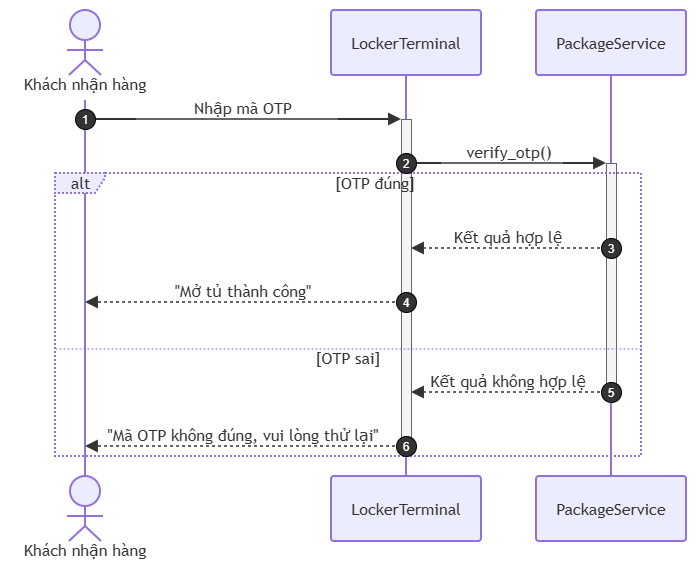

The diagram above was exported from draw.io. Its source (the exported page's mxGraphModel, read from the mxfile embedded in the PNG):
<mxGraphModel dx="1022" dy="564" grid="1" gridSize="10" guides="1" tooltips="1" connect="1" arrows="1" fold="1" page="1" pageScale="1" pageWidth="827" pageHeight="1169" math="0" shadow="0">
  <root>
    <mxCell id="0" />
    <mxCell id="1" parent="0" />
    <UserObject label="" mermaidData="{&#10;  &quot;data&quot;: &quot;sequenceDiagram\n    autonumber\n    actor KH as Khách nhận hàng\n    participant LT as LockerTerminal\n    participant PS as PackageService\n\n    KH-&gt;&gt;+LT: Nhập mã OTP\n    LT-&gt;&gt;+PS: verify_otp()\n    \n    alt OTP đúng\n        PS--&gt;&gt;LT: Kết quả hợp lệ\n        LT--&gt;&gt;KH: \&quot;Mở tủ thành công\&quot;\n    else OTP sai\n        PS--&gt;&gt;-LT: Kết quả không hợp lệ\n        LT--&gt;&gt;-KH: \&quot;Mã OTP không đúng, vui lòng thử lại\&quot;\n    end&quot;,&#10;  &quot;config&quot;: null&#10;}" id="_T2epxjCg2teQcEC2Qww-17">
      <mxCell connectable="0" parent="1" style="group;transparentBounds=1;editIcon=1;lockedGroup=0;groupPadding=10;" vertex="1">
        <mxGeometry as="geometry" />
      </mxCell>
    </UserObject>
    <UserObject label="Khách nhận hàng" mermaidId="n:KH" mermaidBaseStyle="html=1;shape=umlLifeline;perimeter=lifelinePerimeter;whiteSpace=wrap;container=1;dropTarget=0;collapsible=0;recursiveResize=0;outlineConnect=0;portConstraint=eastwest;newEdgeStyle={&quot;edgeStyle&quot;:&quot;elbowEdgeStyle&quot;,&quot;elbow&quot;:&quot;vertical&quot;,&quot;curved&quot;:0,&quot;rounded&quot;:0};lifelineDashed=0;strokeWidth=2;rounded=1;absoluteArcSize=1;arcSize=6;lifelineColor=light-dark(#9370DB,#cccccc);participant=seqActorStick;verticalAlign=bottom;align=center;spacingBottom=4;size=90;lifelineMirror=1;fillColor=light-dark(#ECECFF,#1f2020);strokeColor=light-dark(#9370DB,#cccccc);fontColor=light-dark(#333333,#cccccc);fontFamily=Trebuchet MS,Verdana,Arial,sans-serif;fontSize=16;" mermaidBaseValue="Khách nhận hàng" id="_T2epxjCg2teQcEC2Qww-18">
      <mxCell parent="_T2epxjCg2teQcEC2Qww-17" style="html=1;shape=umlLifeline;perimeter=lifelinePerimeter;whiteSpace=wrap;container=1;dropTarget=0;collapsible=0;recursiveResize=0;outlineConnect=0;portConstraint=eastwest;newEdgeStyle={&quot;edgeStyle&quot;:&quot;elbowEdgeStyle&quot;,&quot;elbow&quot;:&quot;vertical&quot;,&quot;curved&quot;:0,&quot;rounded&quot;:0};lifelineDashed=0;strokeWidth=2;rounded=1;absoluteArcSize=1;arcSize=6;lifelineColor=light-dark(#9370DB,#cccccc);participant=seqActorStick;verticalAlign=bottom;align=center;spacingBottom=4;size=90;lifelineMirror=1;fillColor=light-dark(#ECECFF,#1f2020);strokeColor=light-dark(#9370DB,#cccccc);fontColor=light-dark(#333333,#cccccc);fontFamily=Trebuchet MS,Verdana,Arial,sans-serif;fontSize=16;" vertex="1">
        <mxGeometry height="556" width="150" x="30" y="30" as="geometry" />
      </mxCell>
    </UserObject>
    <UserObject label="LockerTerminal" mermaidId="n:LT" mermaidBaseStyle="html=1;shape=umlLifeline;perimeter=lifelinePerimeter;whiteSpace=wrap;container=1;dropTarget=0;collapsible=0;recursiveResize=0;outlineConnect=0;portConstraint=eastwest;newEdgeStyle={&quot;edgeStyle&quot;:&quot;elbowEdgeStyle&quot;,&quot;elbow&quot;:&quot;vertical&quot;,&quot;curved&quot;:0,&quot;rounded&quot;:0};lifelineDashed=0;strokeWidth=2;rounded=1;absoluteArcSize=1;arcSize=6;lifelineColor=light-dark(#9370DB,#cccccc);size=65;lifelineMirror=1;fillColor=light-dark(#ECECFF,#1f2020);strokeColor=light-dark(#9370DB,#cccccc);fontColor=light-dark(#333333,#cccccc);fontFamily=Trebuchet MS,Verdana,Arial,sans-serif;fontSize=16;" mermaidBaseValue="LockerTerminal" id="_T2epxjCg2teQcEC2Qww-19">
      <mxCell parent="_T2epxjCg2teQcEC2Qww-17" style="html=1;shape=umlLifeline;perimeter=lifelinePerimeter;whiteSpace=wrap;container=1;dropTarget=0;collapsible=0;recursiveResize=0;outlineConnect=0;portConstraint=eastwest;newEdgeStyle={&quot;edgeStyle&quot;:&quot;elbowEdgeStyle&quot;,&quot;elbow&quot;:&quot;vertical&quot;,&quot;curved&quot;:0,&quot;rounded&quot;:0};lifelineDashed=0;strokeWidth=2;rounded=1;absoluteArcSize=1;arcSize=6;lifelineColor=light-dark(#9370DB,#cccccc);size=65;lifelineMirror=1;fillColor=light-dark(#ECECFF,#1f2020);strokeColor=light-dark(#9370DB,#cccccc);fontColor=light-dark(#333333,#cccccc);fontFamily=Trebuchet MS,Verdana,Arial,sans-serif;fontSize=16;" vertex="1">
        <mxGeometry height="531" width="150" x="351" y="30" as="geometry" />
      </mxCell>
    </UserObject>
    <mxCell id="_T2epxjCg2teQcEC2Qww-20" parent="_T2epxjCg2teQcEC2Qww-19" style="html=1;points=[];perimeter=orthogonalPerimeter;outlineConnect=0;targetShapes=umlLifeline;portConstraint=eastwest;newEdgeStyle={&quot;edgeStyle&quot;:&quot;elbowEdgeStyle&quot;,&quot;elbow&quot;:&quot;vertical&quot;,&quot;curved&quot;:0,&quot;rounded&quot;:0};fillColor=light-dark(#f4f4f4,#2a2a2a);strokeColor=light-dark(#666666,#cccccc);fontColor=light-dark(#333333,#cccccc);fontFamily=Trebuchet MS,Verdana,Arial,sans-serif;fontSize=16;" value="" vertex="1">
      <mxGeometry height="327" width="10" x="70" y="109" as="geometry" />
    </mxCell>
    <UserObject label="PackageService" mermaidId="n:PS" mermaidBaseStyle="html=1;shape=umlLifeline;perimeter=lifelinePerimeter;whiteSpace=wrap;container=1;dropTarget=0;collapsible=0;recursiveResize=0;outlineConnect=0;portConstraint=eastwest;newEdgeStyle={&quot;edgeStyle&quot;:&quot;elbowEdgeStyle&quot;,&quot;elbow&quot;:&quot;vertical&quot;,&quot;curved&quot;:0,&quot;rounded&quot;:0};lifelineDashed=0;strokeWidth=2;rounded=1;absoluteArcSize=1;arcSize=6;lifelineColor=light-dark(#9370DB,#cccccc);size=65;lifelineMirror=1;fillColor=light-dark(#ECECFF,#1f2020);strokeColor=light-dark(#9370DB,#cccccc);fontColor=light-dark(#333333,#cccccc);fontFamily=Trebuchet MS,Verdana,Arial,sans-serif;fontSize=16;" mermaidBaseValue="PackageService" id="_T2epxjCg2teQcEC2Qww-21">
      <mxCell parent="_T2epxjCg2teQcEC2Qww-17" style="html=1;shape=umlLifeline;perimeter=lifelinePerimeter;whiteSpace=wrap;container=1;dropTarget=0;collapsible=0;recursiveResize=0;outlineConnect=0;portConstraint=eastwest;newEdgeStyle={&quot;edgeStyle&quot;:&quot;elbowEdgeStyle&quot;,&quot;elbow&quot;:&quot;vertical&quot;,&quot;curved&quot;:0,&quot;rounded&quot;:0};lifelineDashed=0;strokeWidth=2;rounded=1;absoluteArcSize=1;arcSize=6;lifelineColor=light-dark(#9370DB,#cccccc);size=65;lifelineMirror=1;fillColor=light-dark(#ECECFF,#1f2020);strokeColor=light-dark(#9370DB,#cccccc);fontColor=light-dark(#333333,#cccccc);fontFamily=Trebuchet MS,Verdana,Arial,sans-serif;fontSize=16;" vertex="1">
        <mxGeometry height="531" width="150" x="556" y="30" as="geometry" />
      </mxCell>
    </UserObject>
    <mxCell id="_T2epxjCg2teQcEC2Qww-22" parent="_T2epxjCg2teQcEC2Qww-21" style="html=1;points=[];perimeter=orthogonalPerimeter;outlineConnect=0;targetShapes=umlLifeline;portConstraint=eastwest;newEdgeStyle={&quot;edgeStyle&quot;:&quot;elbowEdgeStyle&quot;,&quot;elbow&quot;:&quot;vertical&quot;,&quot;curved&quot;:0,&quot;rounded&quot;:0};fillColor=light-dark(#f4f4f4,#2a2a2a);strokeColor=light-dark(#666666,#cccccc);fontColor=light-dark(#333333,#cccccc);fontFamily=Trebuchet MS,Verdana,Arial,sans-serif;fontSize=16;" value="" vertex="1">
      <mxGeometry height="229" width="10" x="70" y="153" as="geometry" />
    </mxCell>
    <UserObject label="alt" mermaidId="n:f0" mermaidBaseStyle="html=1;shape=umlFrame;dashed=1;fixDash=1;dashPattern=2 2;strokeWidth=2;pointerEvents=0;dropTarget=0;fillColor=light-dark(#ECECFF,#1f2020);strokeColor=light-dark(#9370DB,#cccccc);fontSize=16;align=center;verticalAlign=middle;fontFamily=Trebuchet MS,Verdana,Arial,sans-serif;fontColor=light-dark(#333333,#cccccc);height=20;width=50;" mermaidBaseValue="alt" id="_T2epxjCg2teQcEC2Qww-23">
      <mxCell parent="_T2epxjCg2teQcEC2Qww-17" style="html=1;shape=umlFrame;dashed=1;fixDash=1;dashPattern=2 2;strokeWidth=2;pointerEvents=0;dropTarget=0;fillColor=light-dark(#ECECFF,#1f2020);strokeColor=light-dark(#9370DB,#cccccc);fontSize=16;align=center;verticalAlign=middle;fontFamily=Trebuchet MS,Verdana,Arial,sans-serif;fontColor=light-dark(#333333,#cccccc);height=20;width=50;" vertex="1">
        <mxGeometry height="283" width="586" x="75" y="193" as="geometry" />
      </mxCell>
    </UserObject>
    <mxCell id="_T2epxjCg2teQcEC2Qww-24" parent="_T2epxjCg2teQcEC2Qww-23" style="text;strokeColor=none;fillColor=none;align=center;verticalAlign=middle;whiteSpace=wrap;fontSize=16;fontFamily=Trebuchet MS,Verdana,Arial,sans-serif;fontColor=light-dark(#333333,#cccccc);" value="[OTP đúng]" vertex="1">
      <mxGeometry height="16" width="532" x="54" y="2" as="geometry" />
    </mxCell>
    <mxCell id="_T2epxjCg2teQcEC2Qww-25" parent="_T2epxjCg2teQcEC2Qww-23" style="shape=line;dashed=1;fixDash=1;dashPattern=2 2;strokeColor=light-dark(#9370DB,#cccccc);" vertex="1">
      <mxGeometry height="1" width="586" y="175" as="geometry" />
    </mxCell>
    <mxCell id="_T2epxjCg2teQcEC2Qww-26" parent="_T2epxjCg2teQcEC2Qww-23" style="text;strokeColor=none;fillColor=none;align=center;verticalAlign=middle;whiteSpace=wrap;fontSize=16;fontFamily=Trebuchet MS,Verdana,Arial,sans-serif;fontColor=light-dark(#333333,#cccccc);" value="[OTP sai]" vertex="1">
      <mxGeometry height="16" width="586" y="177" as="geometry" />
    </mxCell>
    <UserObject label="Nhập mã OTP" mermaidId="e:KH-&gt;LT#0" mermaidBaseStyle="endArrow=block;endSize=9;verticalAlign=bottom;edgeStyle=elbowEdgeStyle;elbow=vertical;curved=0;rounded=0;fontSize=16;labelBackgroundColor=none;strokeWidth=1.5;strokeColor=light-dark(#333333,#cccccc);fontColor=light-dark(#333333,#cccccc);fontFamily=Trebuchet MS,Verdana,Arial,sans-serif;" mermaidBaseValue="Nhập mã OTP" id="_T2epxjCg2teQcEC2Qww-27">
      <mxCell edge="1" parent="_T2epxjCg2teQcEC2Qww-17" source="_T2epxjCg2teQcEC2Qww-18" style="endArrow=block;endSize=9;verticalAlign=bottom;edgeStyle=elbowEdgeStyle;elbow=vertical;curved=0;rounded=0;fontSize=16;labelBackgroundColor=none;strokeWidth=1.5;strokeColor=light-dark(#333333,#cccccc);fontColor=light-dark(#333333,#cccccc);fontFamily=Trebuchet MS,Verdana,Arial,sans-serif;" target="_T2epxjCg2teQcEC2Qww-20">
        <mxGeometry relative="1" as="geometry">
          <Array as="points">
            <mxPoint x="263" y="139" />
          </Array>
          <mxPoint x="105" y="139" as="sourcePoint" />
          <mxPoint x="421" y="139" as="targetPoint" />
        </mxGeometry>
      </mxCell>
    </UserObject>
    <mxCell id="_T2epxjCg2teQcEC2Qww-28" parent="_T2epxjCg2teQcEC2Qww-17" style="ellipse;aspect=fixed;fillColor=light-dark(#333333,#cccccc);align=center;verticalAlign=middle;fontColor=light-dark(#FFFFFF,#333333);fontSize=12;" value="1" vertex="1">
      <mxGeometry height="20" width="20" x="95" y="129" as="geometry" />
    </mxCell>
    <UserObject label="verify_otp()" mermaidId="e:LT-&gt;PS#0" mermaidBaseStyle="endArrow=block;endSize=9;verticalAlign=bottom;edgeStyle=elbowEdgeStyle;elbow=vertical;curved=0;rounded=0;fontSize=16;labelBackgroundColor=none;strokeWidth=1.5;strokeColor=light-dark(#333333,#cccccc);fontColor=light-dark(#333333,#cccccc);fontFamily=Trebuchet MS,Verdana,Arial,sans-serif;" mermaidBaseValue="verify_otp()" id="_T2epxjCg2teQcEC2Qww-29">
      <mxCell edge="1" parent="_T2epxjCg2teQcEC2Qww-17" source="_T2epxjCg2teQcEC2Qww-20" style="endArrow=block;endSize=9;verticalAlign=bottom;edgeStyle=elbowEdgeStyle;elbow=vertical;curved=0;rounded=0;fontSize=16;labelBackgroundColor=none;strokeWidth=1.5;strokeColor=light-dark(#333333,#cccccc);fontColor=light-dark(#333333,#cccccc);fontFamily=Trebuchet MS,Verdana,Arial,sans-serif;" target="_T2epxjCg2teQcEC2Qww-22">
        <mxGeometry relative="1" as="geometry">
          <Array as="points">
            <mxPoint x="529" y="183" />
          </Array>
          <mxPoint x="431" y="183" as="sourcePoint" />
          <mxPoint x="626" y="183" as="targetPoint" />
        </mxGeometry>
      </mxCell>
    </UserObject>
    <mxCell id="_T2epxjCg2teQcEC2Qww-30" parent="_T2epxjCg2teQcEC2Qww-17" style="ellipse;aspect=fixed;fillColor=light-dark(#333333,#cccccc);align=center;verticalAlign=middle;fontColor=light-dark(#FFFFFF,#333333);fontSize=12;" value="2" vertex="1">
      <mxGeometry height="20" width="20" x="416" y="173" as="geometry" />
    </mxCell>
    <UserObject label="Kết quả hợp lệ" mermaidId="e:PS-&gt;LT#0" mermaidBaseStyle="dashed=1;fixDash=1;dashPattern=3 3;endArrow=block;endSize=9;verticalAlign=bottom;edgeStyle=elbowEdgeStyle;elbow=vertical;curved=0;rounded=0;fontSize=16;labelBackgroundColor=none;strokeWidth=1.5;strokeColor=light-dark(#333333,#cccccc);fontColor=light-dark(#333333,#cccccc);fontFamily=Trebuchet MS,Verdana,Arial,sans-serif;" mermaidBaseValue="Kết quả hợp lệ" id="_T2epxjCg2teQcEC2Qww-31">
      <mxCell edge="1" parent="_T2epxjCg2teQcEC2Qww-17" source="_T2epxjCg2teQcEC2Qww-22" style="dashed=1;fixDash=1;dashPattern=3 3;endArrow=block;endSize=9;verticalAlign=bottom;edgeStyle=elbowEdgeStyle;elbow=vertical;curved=0;rounded=0;fontSize=16;labelBackgroundColor=none;strokeWidth=1.5;strokeColor=light-dark(#333333,#cccccc);fontColor=light-dark(#333333,#cccccc);fontFamily=Trebuchet MS,Verdana,Arial,sans-serif;" target="_T2epxjCg2teQcEC2Qww-20">
        <mxGeometry relative="1" as="geometry">
          <Array as="points">
            <mxPoint x="529" y="268" />
          </Array>
          <mxPoint x="626" y="268" as="sourcePoint" />
          <mxPoint x="431" y="268" as="targetPoint" />
        </mxGeometry>
      </mxCell>
    </UserObject>
    <mxCell id="_T2epxjCg2teQcEC2Qww-32" parent="_T2epxjCg2teQcEC2Qww-17" style="ellipse;aspect=fixed;fillColor=light-dark(#333333,#cccccc);align=center;verticalAlign=middle;fontColor=light-dark(#FFFFFF,#333333);fontSize=12;" value="3" vertex="1">
      <mxGeometry height="20" width="20" x="621" y="258" as="geometry" />
    </mxCell>
    <UserObject label="&quot;Mở tủ thành công&quot;" mermaidId="e:LT-&gt;KH#0" mermaidBaseStyle="dashed=1;fixDash=1;dashPattern=3 3;endArrow=block;endSize=9;verticalAlign=bottom;edgeStyle=elbowEdgeStyle;elbow=vertical;curved=0;rounded=0;fontSize=16;labelBackgroundColor=none;strokeWidth=1.5;strokeColor=light-dark(#333333,#cccccc);fontColor=light-dark(#333333,#cccccc);fontFamily=Trebuchet MS,Verdana,Arial,sans-serif;" mermaidBaseValue="&quot;Mở tủ thành công&quot;" id="_T2epxjCg2teQcEC2Qww-33">
      <mxCell edge="1" parent="_T2epxjCg2teQcEC2Qww-17" source="_T2epxjCg2teQcEC2Qww-20" style="dashed=1;fixDash=1;dashPattern=3 3;endArrow=block;endSize=9;verticalAlign=bottom;edgeStyle=elbowEdgeStyle;elbow=vertical;curved=0;rounded=0;fontSize=16;labelBackgroundColor=none;strokeWidth=1.5;strokeColor=light-dark(#333333,#cccccc);fontColor=light-dark(#333333,#cccccc);fontFamily=Trebuchet MS,Verdana,Arial,sans-serif;" target="_T2epxjCg2teQcEC2Qww-18">
        <mxGeometry relative="1" as="geometry">
          <Array as="points">
            <mxPoint x="263" y="322" />
          </Array>
          <mxPoint x="421" y="322" as="sourcePoint" />
          <mxPoint x="105" y="322" as="targetPoint" />
        </mxGeometry>
      </mxCell>
    </UserObject>
    <mxCell id="_T2epxjCg2teQcEC2Qww-34" parent="_T2epxjCg2teQcEC2Qww-17" style="ellipse;aspect=fixed;fillColor=light-dark(#333333,#cccccc);align=center;verticalAlign=middle;fontColor=light-dark(#FFFFFF,#333333);fontSize=12;" value="4" vertex="1">
      <mxGeometry height="20" width="20" x="416" y="312" as="geometry" />
    </mxCell>
    <UserObject label="Kết quả không hợp lệ" mermaidId="e:PS-&gt;LT#1" mermaidBaseStyle="dashed=1;fixDash=1;dashPattern=3 3;endArrow=block;endSize=9;verticalAlign=bottom;edgeStyle=elbowEdgeStyle;elbow=vertical;curved=0;rounded=0;fontSize=16;labelBackgroundColor=none;strokeWidth=1.5;strokeColor=light-dark(#333333,#cccccc);fontColor=light-dark(#333333,#cccccc);fontFamily=Trebuchet MS,Verdana,Arial,sans-serif;" mermaidBaseValue="Kết quả không hợp lệ" id="_T2epxjCg2teQcEC2Qww-35">
      <mxCell edge="1" parent="_T2epxjCg2teQcEC2Qww-17" source="_T2epxjCg2teQcEC2Qww-22" style="dashed=1;fixDash=1;dashPattern=3 3;endArrow=block;endSize=9;verticalAlign=bottom;edgeStyle=elbowEdgeStyle;elbow=vertical;curved=0;rounded=0;fontSize=16;labelBackgroundColor=none;strokeWidth=1.5;strokeColor=light-dark(#333333,#cccccc);fontColor=light-dark(#333333,#cccccc);fontFamily=Trebuchet MS,Verdana,Arial,sans-serif;" target="_T2epxjCg2teQcEC2Qww-20">
        <mxGeometry relative="1" as="geometry">
          <Array as="points">
            <mxPoint x="529" y="412" />
          </Array>
          <mxPoint x="626" y="412" as="sourcePoint" />
          <mxPoint x="431" y="412" as="targetPoint" />
        </mxGeometry>
      </mxCell>
    </UserObject>
    <mxCell id="_T2epxjCg2teQcEC2Qww-36" parent="_T2epxjCg2teQcEC2Qww-17" style="ellipse;aspect=fixed;fillColor=light-dark(#333333,#cccccc);align=center;verticalAlign=middle;fontColor=light-dark(#FFFFFF,#333333);fontSize=12;" value="5" vertex="1">
      <mxGeometry height="20" width="20" x="621" y="402" as="geometry" />
    </mxCell>
    <UserObject label="&quot;Mã OTP không đúng, vui lòng thử lại&quot;" mermaidId="e:LT-&gt;KH#1" mermaidBaseStyle="dashed=1;fixDash=1;dashPattern=3 3;endArrow=block;endSize=9;verticalAlign=bottom;edgeStyle=elbowEdgeStyle;elbow=vertical;curved=0;rounded=0;fontSize=16;labelBackgroundColor=none;strokeWidth=1.5;strokeColor=light-dark(#333333,#cccccc);fontColor=light-dark(#333333,#cccccc);fontFamily=Trebuchet MS,Verdana,Arial,sans-serif;" mermaidBaseValue="&quot;Mã OTP không đúng, vui lòng thử lại&quot;" id="_T2epxjCg2teQcEC2Qww-37">
      <mxCell edge="1" parent="_T2epxjCg2teQcEC2Qww-17" source="_T2epxjCg2teQcEC2Qww-20" style="dashed=1;fixDash=1;dashPattern=3 3;endArrow=block;endSize=9;verticalAlign=bottom;edgeStyle=elbowEdgeStyle;elbow=vertical;curved=0;rounded=0;fontSize=16;labelBackgroundColor=none;strokeWidth=1.5;strokeColor=light-dark(#333333,#cccccc);fontColor=light-dark(#333333,#cccccc);fontFamily=Trebuchet MS,Verdana,Arial,sans-serif;" target="_T2epxjCg2teQcEC2Qww-18">
        <mxGeometry relative="1" as="geometry">
          <Array as="points">
            <mxPoint x="263" y="466" />
          </Array>
          <mxPoint x="421" y="466" as="sourcePoint" />
          <mxPoint x="105" y="466" as="targetPoint" />
        </mxGeometry>
      </mxCell>
    </UserObject>
    <mxCell id="_T2epxjCg2teQcEC2Qww-38" parent="_T2epxjCg2teQcEC2Qww-17" style="ellipse;aspect=fixed;fillColor=light-dark(#333333,#cccccc);align=center;verticalAlign=middle;fontColor=light-dark(#FFFFFF,#333333);fontSize=12;" value="6" vertex="1">
      <mxGeometry height="20" width="20" x="416" y="456" as="geometry" />
    </mxCell>
  </root>
</mxGraphModel>